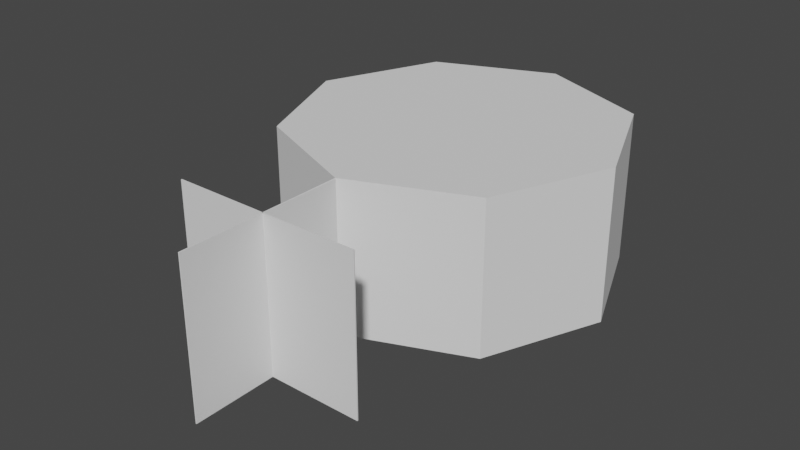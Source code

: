 # Source: S1.blend  (saved by Blender 3.2.14; exported with 4.5.12 LTS)
import bpy
from mathutils import Matrix  # noqa: F401  (used for matrix-valued properties, if any)

bpy.ops.wm.read_factory_settings(use_empty=True)
scene = bpy.context.scene
scene.name = 'Scene'

# ---- collections
col_collection = bpy.data.collections.new('Collection'); scene.collection.children.link(col_collection)

# ---- world
world_world = bpy.data.worlds.new('World'); scene.world = world_world
world_world.use_nodes = True; world_world.node_tree.nodes.clear()
_N = world_world.node_tree.nodes; _L = world_world.node_tree.links
n0 = _N.new('ShaderNodeOutputWorld'); n0.name = 'World Output'; n0.location = (300, 300)
n1 = _N.new('ShaderNodeBackground'); n1.name = 'Background'; n1.location = (10, 300)
n1.inputs[0].default_value = (0.05088, 0.05088, 0.05088, 1.0)
_L.new(n1.outputs[0], n0.inputs[0])
n0.is_active_output = True
world_world.color = (0.05088, 0.05088, 0.05088)
world_world.use_sun_shadow = False
world_world.sun_shadow_jitter_overblur = 0.0

# ---- meshes
me_cylinder = bpy.data.meshes.new('Cylinder')
me_cylinder.from_pydata([(0.0, 1.5, -1.0), (0.0, 1.5, 1.0), (1.061, 1.061, -1.0), (1.061, 1.061, 1.0), (1.5, -6.557e-08, -1.0), (1.5, -6.557e-08, 1.0), (1.061, -1.061, -1.0), (1.061, -1.061, 1.0), (-1.311e-07, -1.5, -1.0), (-1.311e-07, -1.5, 1.0), (-1.061, -1.061, -1.0), (-1.061, -1.061, 1.0), (-1.5, 1.789e-08, -1.0), (-1.5, 1.789e-08, 1.0), (-1.061, 1.061, -1.0), (-1.061, 1.061, 1.0), (-1.311e-07, -3.0, -1.0), (-1.311e-07, -3.0, 1.0), (-1.311e-07, -2.25, -1.0), (-1.311e-07, -2.25, 1.0), (0.8571, -2.25, -1.0), (0.8571, -2.25, 1.0), (-0.8571, -2.25, -1.0), (-0.8571, -2.25, 1.0)], [], [(0, 1, 3, 2), (2, 3, 5, 4), (4, 5, 7, 6), (6, 7, 9, 8), (8, 9, 11, 10), (10, 11, 13, 12), (3, 1, 15, 13, 11, 9, 7, 5), (12, 13, 15, 14), (14, 15, 1, 0), (0, 2, 4, 6, 8, 10, 12, 14), (19, 18, 16, 17), (9, 8, 18, 19), (19, 18, 20, 21), (18, 19, 23, 22)])
me_cylinder.use_remesh_fix_poles = True
me_cylinder.use_remesh_preserve_attributes = False
me_cylinder.update()

# ---- objects
ob_cylinder = bpy.data.objects.new('Cylinder', me_cylinder)

# ---- transforms, parenting, visibility, modifiers, constraints
ob_cylinder.location = (0.0, 0.0, -1.1)
ob_cylinder.scale = (1.6, 1.6, 1.1)
_m = ob_cylinder.modifiers.new('Solidify', 'SOLIDIFY')

# ---- collection membership
col_collection.objects.link(ob_cylinder)

# ---- scene / render settings (as saved in the file)
scene.frame_start = 1; scene.frame_end = 250; scene.frame_set(1)
scene.render.engine = 'BLENDER_EEVEE_NEXT'
scene.cycles.sampling_pattern = 'TABULATED_SOBOL'
scene.cycles.use_light_tree = False
scene.view_settings.view_transform = 'Filmic'
bpy.context.view_layer.update()

# ---- added for rendering (the .blend has no active camera and no usable light): camera, sun
cam_auto = bpy.data.cameras.new('AutoCamera')
cam_auto.lens = 50.0
cam_auto.sensor_width = 36.0
cam_auto.clip_end = 1000.0
ob_auto_camera = bpy.data.objects.new('AutoCamera', cam_auto)
scene.collection.objects.link(ob_auto_camera)
ob_auto_camera.location = (8.26097, -11.1132, 5.50877)
ob_auto_camera.rotation_euler = (1.09748, -7.21219e-08, 0.694738)
scene.camera = ob_auto_camera
light_auto_sun = bpy.data.lights.new('AutoSun', 'SUN')
light_auto_sun.energy = 3.0
light_auto_sun.angle = 0.0523599
ob_auto_sun = bpy.data.objects.new('AutoSun', light_auto_sun)
scene.collection.objects.link(ob_auto_sun)
ob_auto_sun.rotation_euler = (0.872665, 0.174533, 0.523599)
bpy.context.view_layer.update()
